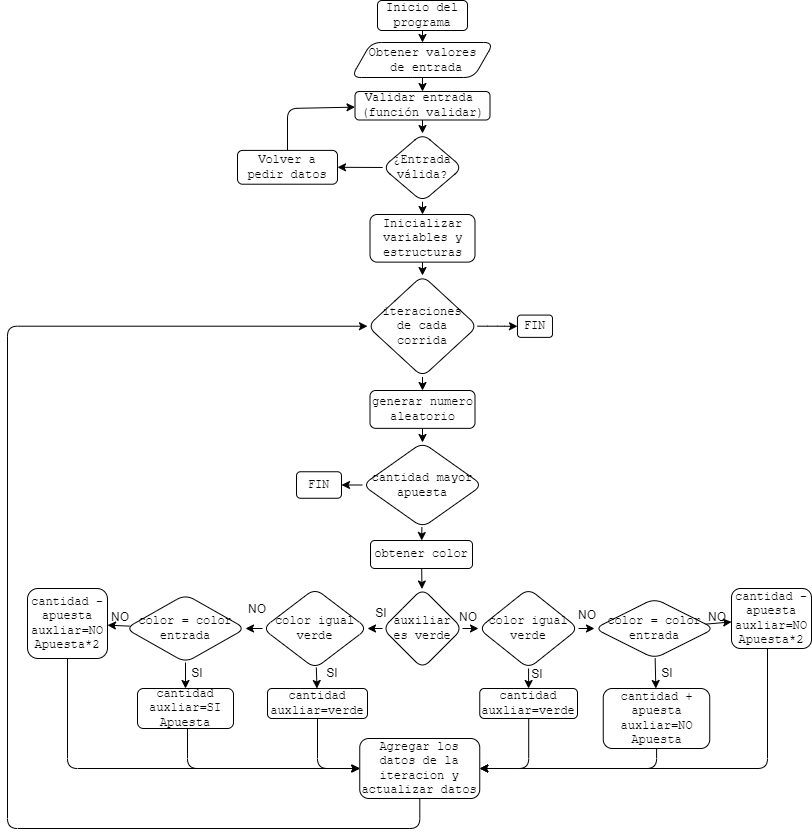

The diagram above was exported from draw.io. Its source (the exported page's mxGraphModel, read from the mxfile embedded in the PNG):
<mxGraphModel dx="1002" dy="477" grid="1" gridSize="10" guides="1" tooltips="1" connect="1" arrows="1" fold="1" page="1" pageScale="1" pageWidth="827" pageHeight="1169" background="#ffffff" math="0" shadow="0">
  <root>
    <mxCell id="0" />
    <mxCell id="1" parent="0" />
    <mxCell id="15" value="" style="edgeStyle=none;html=1;fontColor=#000000;" parent="1" source="13" target="14" edge="1">
      <mxGeometry relative="1" as="geometry" />
    </mxCell>
    <mxCell id="13" value="Inicio del&lt;br&gt;programa" style="rounded=1;whiteSpace=wrap;html=1;labelBackgroundColor=none;fillStyle=auto;fontColor=#000000;fillColor=#FFFFFF;gradientColor=none;strokeWidth=1;fontFamily=Courier New;" parent="1" vertex="1">
      <mxGeometry x="390" y="12" width="90" height="30" as="geometry" />
    </mxCell>
    <mxCell id="17" value="" style="edgeStyle=none;html=1;fontFamily=Courier New;fontColor=#000000;" parent="1" source="14" target="16" edge="1">
      <mxGeometry relative="1" as="geometry" />
    </mxCell>
    <mxCell id="14" value="Obtener valores&lt;br&gt;&amp;nbsp;de entrada" style="shape=parallelogram;perimeter=parallelogramPerimeter;whiteSpace=wrap;html=1;fixedSize=1;fillColor=#FFFFFF;fontColor=#000000;rounded=1;labelBackgroundColor=none;fillStyle=auto;gradientColor=none;strokeWidth=1;fontFamily=Courier New;" parent="1" vertex="1">
      <mxGeometry x="363.75" y="54" width="142.5" height="35" as="geometry" />
    </mxCell>
    <mxCell id="19" value="" style="edgeStyle=none;html=1;fontFamily=Courier New;fontColor=#000000;" parent="1" source="16" target="18" edge="1">
      <mxGeometry relative="1" as="geometry" />
    </mxCell>
    <mxCell id="16" value="&lt;div&gt;Validar entrada&amp;nbsp;&lt;br&gt;&lt;span style=&quot;background-color: initial;&quot;&gt;(función validar)&lt;/span&gt;&lt;/div&gt;" style="whiteSpace=wrap;html=1;fontFamily=Courier New;fillColor=#FFFFFF;fontColor=#000000;rounded=1;labelBackgroundColor=none;fillStyle=auto;gradientColor=none;strokeWidth=1;" parent="1" vertex="1">
      <mxGeometry x="367.5" y="103" width="135" height="28.5" as="geometry" />
    </mxCell>
    <mxCell id="23" value="" style="edgeStyle=none;html=1;fontFamily=Courier New;fontColor=#000000;" parent="1" source="18" target="22" edge="1">
      <mxGeometry relative="1" as="geometry" />
    </mxCell>
    <mxCell id="36" style="edgeStyle=none;html=1;entryX=1;entryY=0.5;entryDx=0;entryDy=0;" parent="1" source="18" target="24" edge="1">
      <mxGeometry relative="1" as="geometry" />
    </mxCell>
    <mxCell id="18" value="¿Entrada válida?" style="rhombus;whiteSpace=wrap;html=1;fontFamily=Courier New;fillColor=#FFFFFF;fontColor=#000000;rounded=1;labelBackgroundColor=none;fillStyle=auto;gradientColor=none;strokeWidth=1;" parent="1" vertex="1">
      <mxGeometry x="395" y="145" width="80" height="68.25" as="geometry" />
    </mxCell>
    <mxCell id="28" value="" style="edgeStyle=none;html=1;" parent="1" source="22" target="27" edge="1">
      <mxGeometry relative="1" as="geometry" />
    </mxCell>
    <mxCell id="22" value="Inicializar variables y estructuras" style="whiteSpace=wrap;html=1;fontFamily=Courier New;fillColor=#FFFFFF;fontColor=#000000;rounded=1;labelBackgroundColor=none;fillStyle=auto;gradientColor=none;strokeWidth=1;" parent="1" vertex="1">
      <mxGeometry x="382.5" y="226" width="105" height="47.62" as="geometry" />
    </mxCell>
    <mxCell id="26" style="edgeStyle=none;html=1;" parent="1" source="24" target="16" edge="1">
      <mxGeometry relative="1" as="geometry">
        <Array as="points">
          <mxPoint x="300" y="120" />
        </Array>
      </mxGeometry>
    </mxCell>
    <mxCell id="24" value="Volver a pedir datos" style="whiteSpace=wrap;html=1;fontFamily=Courier New;fillColor=#FFFFFF;fontColor=#000000;rounded=1;labelBackgroundColor=none;fillStyle=auto;gradientColor=none;strokeWidth=1;" parent="1" vertex="1">
      <mxGeometry x="250" y="161.89999999999998" width="100" height="33.81" as="geometry" />
    </mxCell>
    <mxCell id="30" value="" style="edgeStyle=none;html=1;" parent="1" source="27" target="29" edge="1">
      <mxGeometry relative="1" as="geometry" />
    </mxCell>
    <mxCell id="77" value="" style="edgeStyle=orthogonalEdgeStyle;html=1;" parent="1" source="27" target="76" edge="1">
      <mxGeometry relative="1" as="geometry" />
    </mxCell>
    <mxCell id="27" value="iteraciones &lt;br&gt;de cada corrida" style="rhombus;whiteSpace=wrap;html=1;fontFamily=Courier New;fillColor=#FFFFFF;fontColor=#000000;rounded=1;labelBackgroundColor=none;fillStyle=auto;gradientColor=none;strokeWidth=1;" parent="1" vertex="1">
      <mxGeometry x="380" y="287" width="110" height="101.43" as="geometry" />
    </mxCell>
    <mxCell id="32" value="" style="edgeStyle=none;html=1;" parent="1" source="29" target="31" edge="1">
      <mxGeometry relative="1" as="geometry" />
    </mxCell>
    <mxCell id="29" value="generar numero aleatorio" style="rounded=1;whiteSpace=wrap;html=1;fontFamily=Courier New;fillColor=#FFFFFF;fontColor=#000000;labelBackgroundColor=none;fillStyle=auto;gradientColor=none;strokeWidth=1;" parent="1" vertex="1">
      <mxGeometry x="382.5" y="402" width="105" height="37.85" as="geometry" />
    </mxCell>
    <mxCell id="34" value="" style="edgeStyle=none;html=1;" parent="1" source="31" target="33" edge="1">
      <mxGeometry relative="1" as="geometry" />
    </mxCell>
    <mxCell id="38" value="" style="edgeStyle=none;html=1;" parent="1" source="31" target="37" edge="1">
      <mxGeometry relative="1" as="geometry" />
    </mxCell>
    <mxCell id="31" value="cantidad mayor apuesta" style="rhombus;whiteSpace=wrap;html=1;fontFamily=Courier New;fillColor=#FFFFFF;fontColor=#000000;rounded=1;labelBackgroundColor=none;fillStyle=auto;gradientColor=none;strokeWidth=1;" parent="1" vertex="1">
      <mxGeometry x="375" y="454" width="120" height="85" as="geometry" />
    </mxCell>
    <mxCell id="40" value="" style="edgeStyle=none;html=1;" parent="1" source="33" target="39" edge="1">
      <mxGeometry relative="1" as="geometry" />
    </mxCell>
    <mxCell id="33" value="obtener color" style="whiteSpace=wrap;html=1;fontFamily=Courier New;fillColor=#FFFFFF;fontColor=#000000;rounded=1;labelBackgroundColor=none;fillStyle=auto;gradientColor=none;strokeWidth=1;" parent="1" vertex="1">
      <mxGeometry x="383" y="552" width="102" height="28" as="geometry" />
    </mxCell>
    <mxCell id="37" value="FIN" style="whiteSpace=wrap;html=1;fontFamily=Courier New;fillColor=#FFFFFF;fontColor=#000000;rounded=1;labelBackgroundColor=none;fillStyle=auto;gradientColor=none;strokeWidth=1;" parent="1" vertex="1">
      <mxGeometry x="309" y="483.25" width="45" height="26.5" as="geometry" />
    </mxCell>
    <mxCell id="46" value="" style="edgeStyle=none;html=1;" parent="1" source="39" target="45" edge="1">
      <mxGeometry relative="1" as="geometry" />
    </mxCell>
    <mxCell id="48" value="" style="edgeStyle=none;html=1;" parent="1" source="39" target="47" edge="1">
      <mxGeometry relative="1" as="geometry" />
    </mxCell>
    <mxCell id="39" value="auxiliar es verde" style="rhombus;whiteSpace=wrap;html=1;fontFamily=Courier New;fillColor=#FFFFFF;fontColor=#000000;rounded=1;labelBackgroundColor=none;fillStyle=auto;gradientColor=none;strokeWidth=1;" parent="1" vertex="1">
      <mxGeometry x="395" y="600" width="80" height="80" as="geometry" />
    </mxCell>
    <mxCell id="50" value="" style="edgeStyle=none;html=1;" parent="1" source="45" target="49" edge="1">
      <mxGeometry relative="1" as="geometry" />
    </mxCell>
    <mxCell id="54" value="" style="edgeStyle=none;html=1;" parent="1" source="45" target="53" edge="1">
      <mxGeometry relative="1" as="geometry" />
    </mxCell>
    <mxCell id="45" value="color igual verde" style="rhombus;whiteSpace=wrap;html=1;fontFamily=Courier New;fillColor=#FFFFFF;fontColor=#000000;rounded=1;labelBackgroundColor=none;fillStyle=auto;gradientColor=none;strokeWidth=1;" parent="1" vertex="1">
      <mxGeometry x="275" y="600" width="105" height="80" as="geometry" />
    </mxCell>
    <mxCell id="52" value="" style="edgeStyle=none;html=1;" parent="1" source="47" target="51" edge="1">
      <mxGeometry relative="1" as="geometry" />
    </mxCell>
    <mxCell id="56" value="" style="edgeStyle=none;html=1;" parent="1" source="47" target="55" edge="1">
      <mxGeometry relative="1" as="geometry" />
    </mxCell>
    <mxCell id="47" value="color igual verde" style="rhombus;whiteSpace=wrap;html=1;fontFamily=Courier New;fillColor=#FFFFFF;fontColor=#000000;rounded=1;labelBackgroundColor=none;fillStyle=auto;gradientColor=none;strokeWidth=1;" parent="1" vertex="1">
      <mxGeometry x="491" y="600" width="100" height="80" as="geometry" />
    </mxCell>
    <mxCell id="70" style="edgeStyle=orthogonalEdgeStyle;html=1;" parent="1" source="49" target="67" edge="1">
      <mxGeometry relative="1" as="geometry">
        <Array as="points">
          <mxPoint x="330" y="780" />
        </Array>
      </mxGeometry>
    </mxCell>
    <mxCell id="49" value="cantidad&lt;br&gt;auxliar=verde" style="whiteSpace=wrap;html=1;fontFamily=Courier New;fillColor=#FFFFFF;fontColor=#000000;rounded=1;labelBackgroundColor=none;fillStyle=auto;gradientColor=none;strokeWidth=1;" parent="1" vertex="1">
      <mxGeometry x="280" y="700" width="100" height="30" as="geometry" />
    </mxCell>
    <mxCell id="71" style="edgeStyle=orthogonalEdgeStyle;html=1;" parent="1" source="51" target="67" edge="1">
      <mxGeometry relative="1" as="geometry">
        <Array as="points">
          <mxPoint x="541" y="780" />
        </Array>
      </mxGeometry>
    </mxCell>
    <mxCell id="51" value="cantidad&lt;br&gt;auxliar=verde" style="whiteSpace=wrap;html=1;fontFamily=Courier New;fillColor=#FFFFFF;fontColor=#000000;rounded=1;labelBackgroundColor=none;fillStyle=auto;gradientColor=none;strokeWidth=1;" parent="1" vertex="1">
      <mxGeometry x="492.25" y="700" width="97.75" height="30" as="geometry" />
    </mxCell>
    <mxCell id="58" value="" style="edgeStyle=none;html=1;" parent="1" source="53" target="57" edge="1">
      <mxGeometry relative="1" as="geometry" />
    </mxCell>
    <mxCell id="62" value="" style="edgeStyle=none;html=1;" parent="1" source="53" target="61" edge="1">
      <mxGeometry relative="1" as="geometry" />
    </mxCell>
    <mxCell id="53" value="color = color entrada" style="rhombus;whiteSpace=wrap;html=1;fontFamily=Courier New;fillColor=#FFFFFF;fontColor=#000000;rounded=1;labelBackgroundColor=none;fillStyle=auto;gradientColor=none;strokeWidth=1;" parent="1" vertex="1">
      <mxGeometry x="138" y="606" width="120" height="68" as="geometry" />
    </mxCell>
    <mxCell id="60" value="" style="edgeStyle=none;html=1;" parent="1" source="55" target="59" edge="1">
      <mxGeometry relative="1" as="geometry" />
    </mxCell>
    <mxCell id="64" value="" style="edgeStyle=none;html=1;" parent="1" source="55" target="63" edge="1">
      <mxGeometry relative="1" as="geometry" />
    </mxCell>
    <mxCell id="55" value="color = color entrada" style="rhombus;whiteSpace=wrap;html=1;fontFamily=Courier New;fillColor=#FFFFFF;fontColor=#000000;rounded=1;labelBackgroundColor=none;fillStyle=auto;gradientColor=none;strokeWidth=1;" parent="1" vertex="1">
      <mxGeometry x="607" y="610" width="120" height="60" as="geometry" />
    </mxCell>
    <mxCell id="69" style="edgeStyle=orthogonalEdgeStyle;html=1;" parent="1" source="57" target="67" edge="1">
      <mxGeometry relative="1" as="geometry">
        <Array as="points">
          <mxPoint x="200" y="780" />
        </Array>
      </mxGeometry>
    </mxCell>
    <mxCell id="57" value="cantidad&lt;br&gt;auxliar=SI&lt;br&gt;Apuesta" style="whiteSpace=wrap;html=1;fontFamily=Courier New;fillColor=#FFFFFF;fontColor=#000000;rounded=1;labelBackgroundColor=none;fillStyle=auto;gradientColor=none;strokeWidth=1;" parent="1" vertex="1">
      <mxGeometry x="150" y="700" width="96" height="40" as="geometry" />
    </mxCell>
    <mxCell id="72" style="edgeStyle=orthogonalEdgeStyle;html=1;" parent="1" source="59" target="67" edge="1">
      <mxGeometry relative="1" as="geometry">
        <Array as="points">
          <mxPoint x="669" y="780" />
        </Array>
      </mxGeometry>
    </mxCell>
    <mxCell id="59" value="cantidad + apuesta&lt;br&gt;auxliar=NO&lt;br&gt;Apuesta" style="whiteSpace=wrap;html=1;fontFamily=Courier New;fillColor=#FFFFFF;fontColor=#000000;rounded=1;labelBackgroundColor=none;fillStyle=auto;gradientColor=none;strokeWidth=1;" parent="1" vertex="1">
      <mxGeometry x="615.75" y="700" width="106.5" height="60" as="geometry" />
    </mxCell>
    <mxCell id="68" value="" style="edgeStyle=orthogonalEdgeStyle;html=1;" parent="1" source="61" target="67" edge="1">
      <mxGeometry relative="1" as="geometry">
        <Array as="points">
          <mxPoint x="80" y="780" />
        </Array>
      </mxGeometry>
    </mxCell>
    <mxCell id="61" value="cantidad - apuesta&lt;br&gt;auxliar=NO&lt;br&gt;Apuesta*2" style="whiteSpace=wrap;html=1;fontFamily=Courier New;fillColor=#FFFFFF;fontColor=#000000;rounded=1;labelBackgroundColor=none;fillStyle=auto;gradientColor=none;strokeWidth=1;" parent="1" vertex="1">
      <mxGeometry x="40" y="600" width="80" height="70" as="geometry" />
    </mxCell>
    <mxCell id="74" style="edgeStyle=orthogonalEdgeStyle;html=1;entryX=1;entryY=0.5;entryDx=0;entryDy=0;" parent="1" source="63" target="67" edge="1">
      <mxGeometry relative="1" as="geometry">
        <Array as="points">
          <mxPoint x="780" y="780" />
        </Array>
      </mxGeometry>
    </mxCell>
    <mxCell id="63" value="cantidad - apuesta&lt;br&gt;auxliar=NO&lt;br&gt;Apuesta*2" style="whiteSpace=wrap;html=1;fontFamily=Courier New;fillColor=#FFFFFF;fontColor=#000000;rounded=1;labelBackgroundColor=none;fillStyle=auto;gradientColor=none;strokeWidth=1;" parent="1" vertex="1">
      <mxGeometry x="744" y="600" width="80" height="60" as="geometry" />
    </mxCell>
    <mxCell id="65" value="SI" style="text;html=1;strokeColor=none;fillColor=none;align=center;verticalAlign=middle;whiteSpace=wrap;rounded=0;" parent="1" vertex="1">
      <mxGeometry x="363.75" y="610" width="60" height="30" as="geometry" />
    </mxCell>
    <mxCell id="66" value="NO" style="text;html=1;strokeColor=none;fillColor=none;align=center;verticalAlign=middle;whiteSpace=wrap;rounded=0;" parent="1" vertex="1">
      <mxGeometry x="451" y="614" width="60" height="30" as="geometry" />
    </mxCell>
    <mxCell id="75" style="edgeStyle=orthogonalEdgeStyle;html=1;entryX=0;entryY=0.5;entryDx=0;entryDy=0;" parent="1" source="67" target="27" edge="1">
      <mxGeometry relative="1" as="geometry">
        <mxPoint x="20" y="540" as="targetPoint" />
        <Array as="points">
          <mxPoint x="432" y="840" />
          <mxPoint x="20" y="840" />
          <mxPoint x="20" y="338" />
        </Array>
      </mxGeometry>
    </mxCell>
    <mxCell id="67" value="Agregar los datos de la iteracion y actualizar datos" style="whiteSpace=wrap;html=1;fontFamily=Courier New;fillColor=#FFFFFF;fontColor=#000000;rounded=1;labelBackgroundColor=none;fillStyle=auto;gradientColor=none;strokeWidth=1;" parent="1" vertex="1">
      <mxGeometry x="372.25" y="750" width="120" height="60" as="geometry" />
    </mxCell>
    <mxCell id="76" value="FIN" style="whiteSpace=wrap;html=1;fontFamily=Courier New;fillColor=#FFFFFF;fontColor=#000000;rounded=1;labelBackgroundColor=none;fillStyle=auto;gradientColor=none;strokeWidth=1;" parent="1" vertex="1">
      <mxGeometry x="530" y="326.58000000000004" width="35" height="22.28" as="geometry" />
    </mxCell>
    <mxCell id="78" value="SI" style="text;html=1;strokeColor=none;fillColor=none;align=center;verticalAlign=middle;whiteSpace=wrap;rounded=0;" parent="1" vertex="1">
      <mxGeometry x="315" y="670" width="60" height="30" as="geometry" />
    </mxCell>
    <mxCell id="79" value="NO" style="text;html=1;strokeColor=none;fillColor=none;align=center;verticalAlign=middle;whiteSpace=wrap;rounded=0;" parent="1" vertex="1">
      <mxGeometry x="240" y="606" width="60" height="30" as="geometry" />
    </mxCell>
    <mxCell id="80" value="NO" style="text;html=1;strokeColor=none;fillColor=none;align=center;verticalAlign=middle;whiteSpace=wrap;rounded=0;" parent="1" vertex="1">
      <mxGeometry x="103" y="614" width="60" height="30" as="geometry" />
    </mxCell>
    <mxCell id="82" value="SI" style="text;html=1;strokeColor=none;fillColor=none;align=center;verticalAlign=middle;whiteSpace=wrap;rounded=0;" parent="1" vertex="1">
      <mxGeometry x="180" y="670" width="60" height="30" as="geometry" />
    </mxCell>
    <mxCell id="83" value="SI" style="text;html=1;strokeColor=none;fillColor=none;align=center;verticalAlign=middle;whiteSpace=wrap;rounded=0;" parent="1" vertex="1">
      <mxGeometry x="519.5" y="671" width="60" height="30" as="geometry" />
    </mxCell>
    <mxCell id="84" value="SI" style="text;html=1;strokeColor=none;fillColor=none;align=center;verticalAlign=middle;whiteSpace=wrap;rounded=0;" parent="1" vertex="1">
      <mxGeometry x="650" y="670" width="60" height="30" as="geometry" />
    </mxCell>
    <mxCell id="85" value="NO" style="text;html=1;strokeColor=none;fillColor=none;align=center;verticalAlign=middle;whiteSpace=wrap;rounded=0;" parent="1" vertex="1">
      <mxGeometry x="570" y="612" width="60" height="30" as="geometry" />
    </mxCell>
    <mxCell id="86" value="NO" style="text;html=1;strokeColor=none;fillColor=none;align=center;verticalAlign=middle;whiteSpace=wrap;rounded=0;" parent="1" vertex="1">
      <mxGeometry x="700" y="614" width="60" height="30" as="geometry" />
    </mxCell>
  </root>
</mxGraphModel>